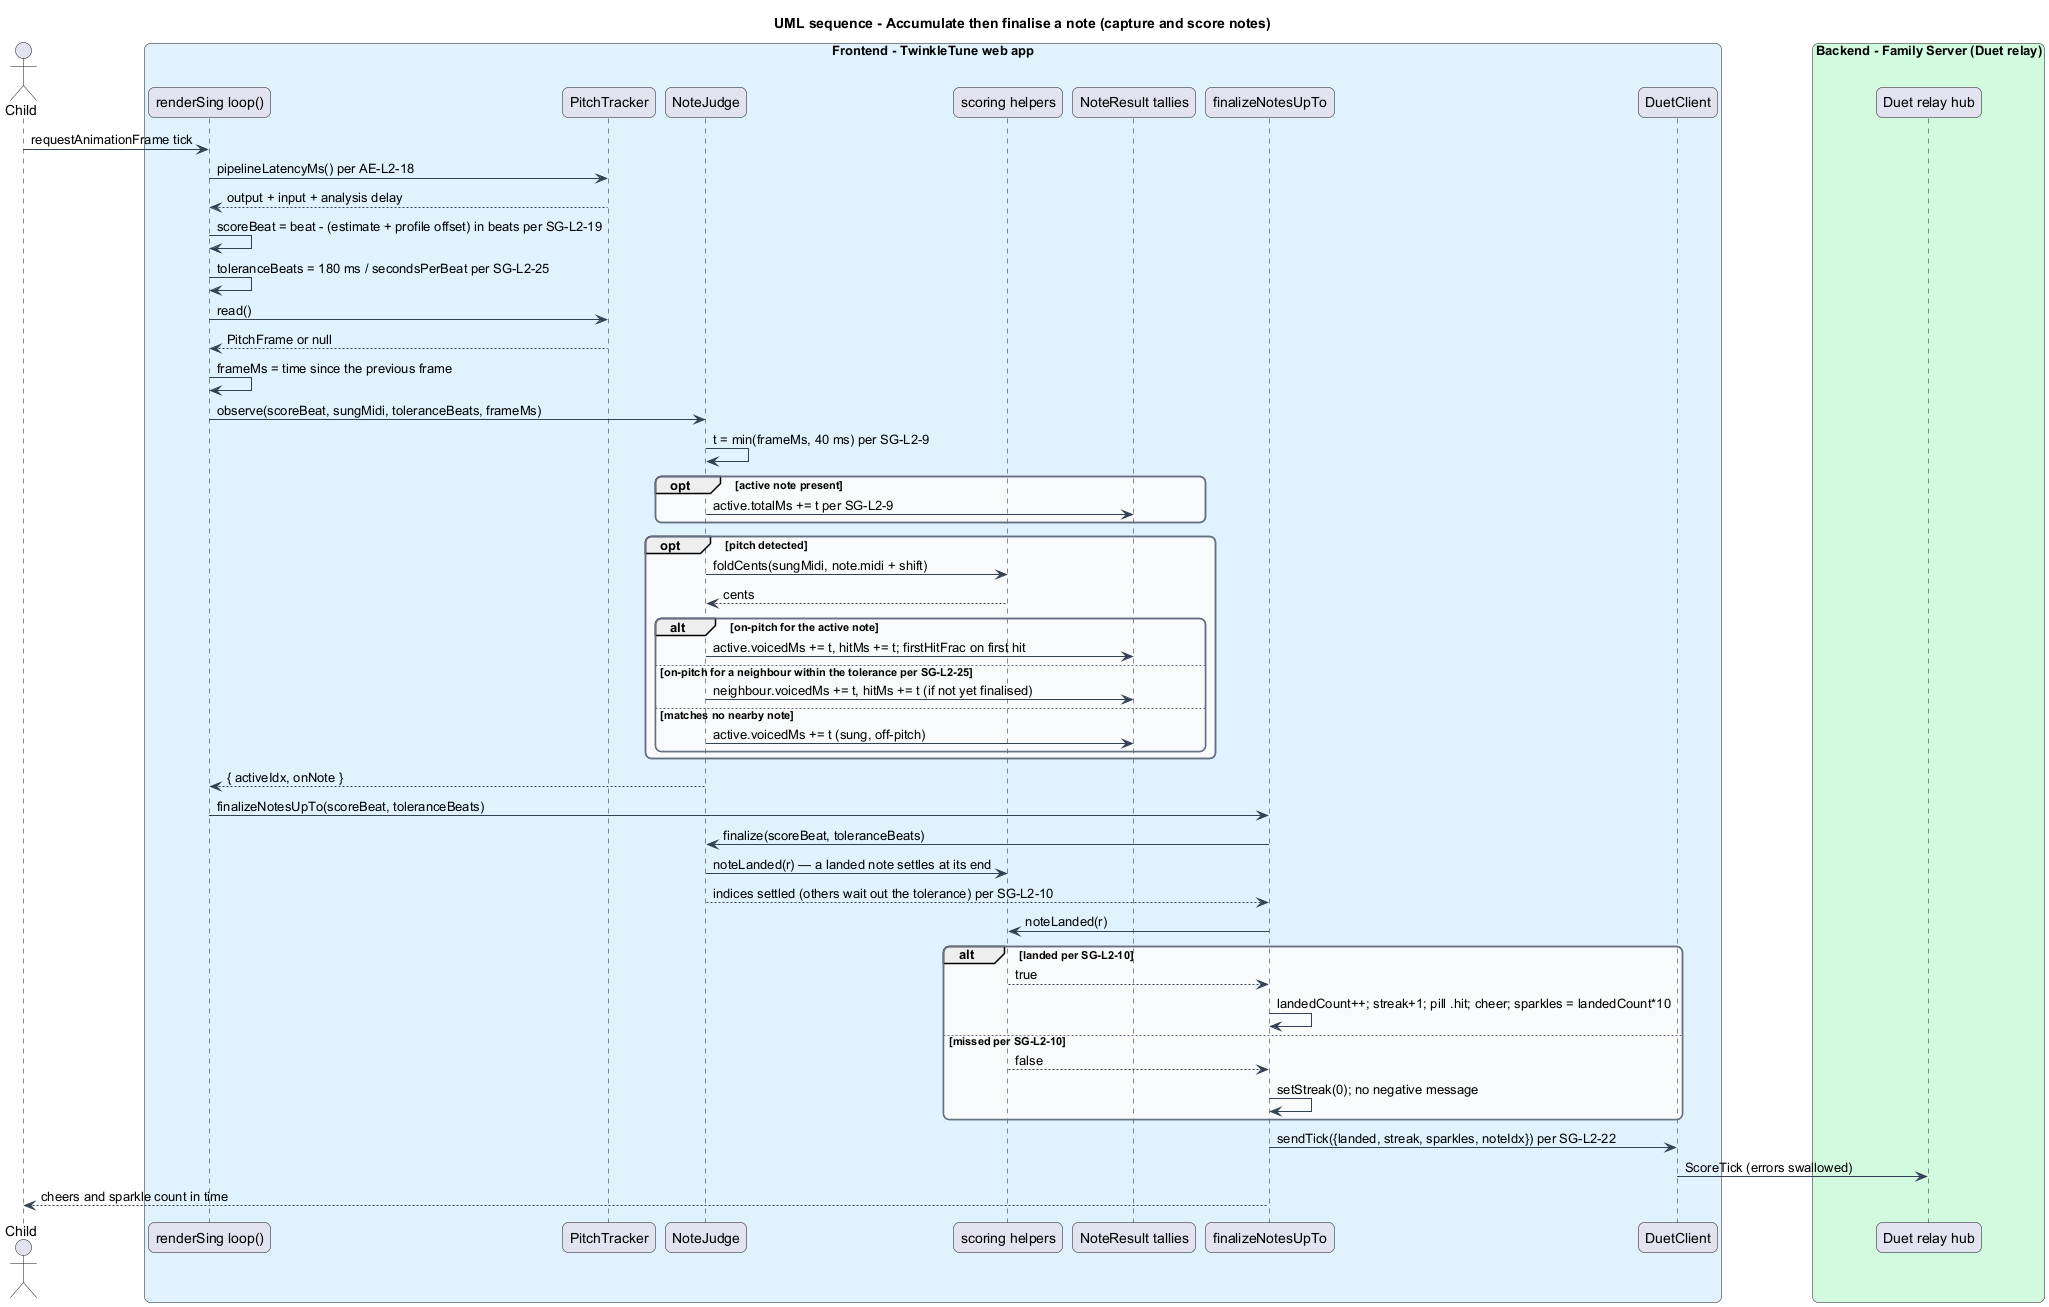

The diagram above was rendered by PlantUML. Its source (embedded in the PNG):
@startuml
title UML sequence - Accumulate then finalise a note (capture and score notes)
skinparam backgroundColor #FFFFFF
skinparam shadowing false
skinparam roundcorner 12
skinparam defaultFontName Arial
skinparam ArrowColor #344054
skinparam rectangle {
  BorderColor #344054
  FontColor #101828
}
skinparam package {
  BorderColor #667085
  FontColor #101828
  BackgroundColor #F9FAFB
}
actor "Child" as child
box "Frontend - TwinkleTune web app" #E0F2FE
  participant "renderSing loop()" as rloop
  participant "PitchTracker" as tracker
  participant "NoteJudge" as judge
  participant "scoring helpers" as scoring
  participant "NoteResult tallies" as results
  participant "finalizeNotesUpTo" as finalize
  participant "DuetClient" as duet
end box
box "Backend - Family Server (Duet relay)" #D1FADF
  participant "Duet relay hub" as hub
end box

child -> rloop : requestAnimationFrame tick
rloop -> tracker : pipelineLatencyMs() per AE-L2-18
tracker --> rloop : output + input + analysis delay
rloop -> rloop : scoreBeat = beat - (estimate + profile offset) in beats per SG-L2-19
rloop -> rloop : toleranceBeats = 180 ms / secondsPerBeat per SG-L2-25
rloop -> tracker : read()
tracker --> rloop : PitchFrame or null
rloop -> rloop : frameMs = time since the previous frame
rloop -> judge : observe(scoreBeat, sungMidi, toleranceBeats, frameMs)
judge -> judge : t = min(frameMs, 40 ms) per SG-L2-9
opt active note present
  judge -> results : active.totalMs += t per SG-L2-9
end
opt pitch detected
  judge -> scoring : foldCents(sungMidi, note.midi + shift)
  scoring --> judge : cents
  alt on-pitch for the active note
    judge -> results : active.voicedMs += t, hitMs += t; firstHitFrac on first hit
  else on-pitch for a neighbour within the tolerance per SG-L2-25
    judge -> results : neighbour.voicedMs += t, hitMs += t (if not yet finalised)
  else matches no nearby note
    judge -> results : active.voicedMs += t (sung, off-pitch)
  end
end
judge --> rloop : { activeIdx, onNote }
rloop -> finalize : finalizeNotesUpTo(scoreBeat, toleranceBeats)
finalize -> judge : finalize(scoreBeat, toleranceBeats)
judge -> scoring : noteLanded(r) — a landed note settles at its end
judge --> finalize : indices settled (others wait out the tolerance) per SG-L2-10
finalize -> scoring : noteLanded(r)
alt landed per SG-L2-10
  scoring --> finalize : true
  finalize -> finalize : landedCount++; streak+1; pill .hit; cheer; sparkles = landedCount*10
else missed per SG-L2-10
  scoring --> finalize : false
  finalize -> finalize : setStreak(0); no negative message
end
finalize -> duet : sendTick({landed, streak, sparkles, noteIdx}) per SG-L2-22
duet -> hub : ScoreTick (errors swallowed)
finalize --> child : cheers and sparkle count in time
@enduml